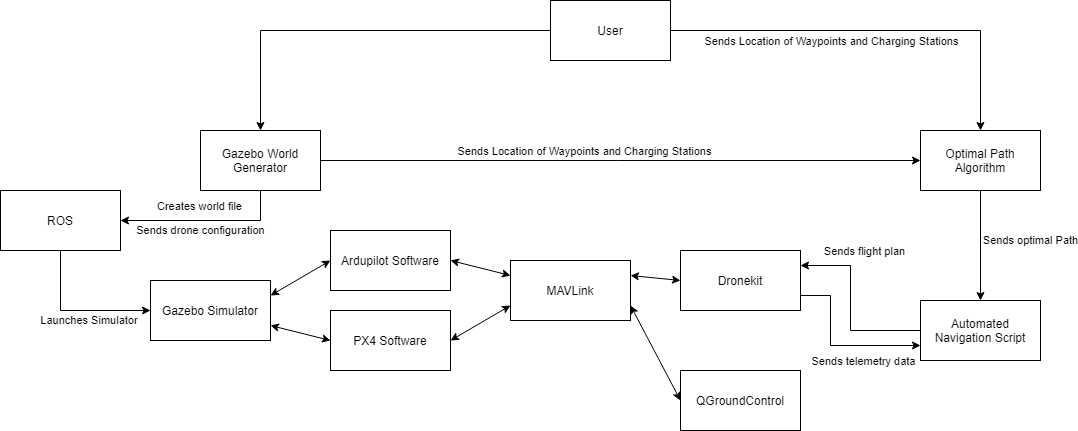

The diagram above was exported from draw.io. Its source (the exported page's mxGraphModel, read from the mxfile embedded in the PNG):
<mxGraphModel dx="1422" dy="705" grid="1" gridSize="10" guides="1" tooltips="1" connect="1" arrows="1" fold="1" page="1" pageScale="1" pageWidth="1654" pageHeight="1169" math="0" shadow="0">
  <root>
    <mxCell id="0" />
    <mxCell id="1" parent="0" />
    <mxCell id="gVvLu7yFpIfXi32afvof-1" value="Gazebo Simulator" style="rounded=0;whiteSpace=wrap;html=1;" parent="1" vertex="1">
      <mxGeometry x="380" y="300" width="120" height="60" as="geometry" />
    </mxCell>
    <mxCell id="gVvLu7yFpIfXi32afvof-2" value="PX4 Software" style="rounded=0;whiteSpace=wrap;html=1;" parent="1" vertex="1">
      <mxGeometry x="560" y="330" width="120" height="60" as="geometry" />
    </mxCell>
    <mxCell id="gVvLu7yFpIfXi32afvof-3" value="Ardupilot Software" style="rounded=0;whiteSpace=wrap;html=1;" parent="1" vertex="1">
      <mxGeometry x="560" y="250" width="120" height="60" as="geometry" />
    </mxCell>
    <mxCell id="gVvLu7yFpIfXi32afvof-4" value="MAVLink" style="rounded=0;whiteSpace=wrap;html=1;" parent="1" vertex="1">
      <mxGeometry x="740" y="280" width="120" height="60" as="geometry" />
    </mxCell>
    <mxCell id="gVvLu7yFpIfXi32afvof-9" style="edgeStyle=orthogonalEdgeStyle;rounded=0;orthogonalLoop=1;jettySize=auto;html=1;entryX=0.5;entryY=0;entryDx=0;entryDy=0;" parent="1" source="gVvLu7yFpIfXi32afvof-5" target="gVvLu7yFpIfXi32afvof-8" edge="1">
      <mxGeometry relative="1" as="geometry" />
    </mxCell>
    <mxCell id="6ZjKz3dhC0xxpBfy00rX-1" style="edgeStyle=orthogonalEdgeStyle;rounded=0;orthogonalLoop=1;jettySize=auto;html=1;exitX=1;exitY=0.5;exitDx=0;exitDy=0;entryX=0.5;entryY=0;entryDx=0;entryDy=0;" parent="1" source="gVvLu7yFpIfXi32afvof-5" target="gVvLu7yFpIfXi32afvof-19" edge="1">
      <mxGeometry relative="1" as="geometry" />
    </mxCell>
    <mxCell id="6ZjKz3dhC0xxpBfy00rX-2" value="Sends Location of Waypoints and Charging Stations" style="edgeLabel;html=1;align=center;verticalAlign=middle;resizable=0;points=[];" parent="6ZjKz3dhC0xxpBfy00rX-1" vertex="1" connectable="0">
      <mxGeometry x="-0.322" y="-3" relative="1" as="geometry">
        <mxPoint x="21" y="7" as="offset" />
      </mxGeometry>
    </mxCell>
    <mxCell id="gVvLu7yFpIfXi32afvof-5" value="User" style="rounded=0;whiteSpace=wrap;html=1;" parent="1" vertex="1">
      <mxGeometry x="780" y="20" width="120" height="60" as="geometry" />
    </mxCell>
    <mxCell id="gVvLu7yFpIfXi32afvof-37" style="edgeStyle=orthogonalEdgeStyle;rounded=0;orthogonalLoop=1;jettySize=auto;html=1;exitX=1;exitY=0.75;exitDx=0;exitDy=0;entryX=0;entryY=0.75;entryDx=0;entryDy=0;" parent="1" source="gVvLu7yFpIfXi32afvof-6" target="gVvLu7yFpIfXi32afvof-33" edge="1">
      <mxGeometry relative="1" as="geometry">
        <Array as="points">
          <mxPoint x="1060" y="315" />
          <mxPoint x="1060" y="365" />
        </Array>
      </mxGeometry>
    </mxCell>
    <mxCell id="gVvLu7yFpIfXi32afvof-38" value="Sends telemetry data" style="edgeLabel;html=1;align=center;verticalAlign=middle;resizable=0;points=[];" parent="gVvLu7yFpIfXi32afvof-37" vertex="1" connectable="0">
      <mxGeometry x="0.1733" y="-4" relative="1" as="geometry">
        <mxPoint x="12" y="11" as="offset" />
      </mxGeometry>
    </mxCell>
    <mxCell id="gVvLu7yFpIfXi32afvof-6" value="Dronekit" style="rounded=0;whiteSpace=wrap;html=1;" parent="1" vertex="1">
      <mxGeometry x="910" y="270" width="120" height="60" as="geometry" />
    </mxCell>
    <mxCell id="gVvLu7yFpIfXi32afvof-7" value="QGroundControl" style="rounded=0;whiteSpace=wrap;html=1;" parent="1" vertex="1">
      <mxGeometry x="910" y="390" width="120" height="60" as="geometry" />
    </mxCell>
    <mxCell id="gVvLu7yFpIfXi32afvof-10" value="Sends drone configuration" style="edgeStyle=orthogonalEdgeStyle;rounded=0;orthogonalLoop=1;jettySize=auto;html=1;exitX=0.5;exitY=1;exitDx=0;exitDy=0;entryX=1;entryY=0.5;entryDx=0;entryDy=0;" parent="1" source="gVvLu7yFpIfXi32afvof-8" target="SNXeLHL-1c7pL2RfGaF4-1" edge="1">
      <mxGeometry x="0.0588" y="10" relative="1" as="geometry">
        <mxPoint as="offset" />
      </mxGeometry>
    </mxCell>
    <mxCell id="gVvLu7yFpIfXi32afvof-25" value="Creates world file" style="edgeLabel;html=1;align=center;verticalAlign=middle;resizable=0;points=[];" parent="gVvLu7yFpIfXi32afvof-10" vertex="1" connectable="0">
      <mxGeometry x="-0.14" y="-1" relative="1" as="geometry">
        <mxPoint x="-19" y="-14" as="offset" />
      </mxGeometry>
    </mxCell>
    <mxCell id="gVvLu7yFpIfXi32afvof-21" style="edgeStyle=orthogonalEdgeStyle;rounded=0;orthogonalLoop=1;jettySize=auto;html=1;exitX=1;exitY=0.5;exitDx=0;exitDy=0;entryX=0;entryY=0.5;entryDx=0;entryDy=0;" parent="1" source="gVvLu7yFpIfXi32afvof-8" target="gVvLu7yFpIfXi32afvof-19" edge="1">
      <mxGeometry relative="1" as="geometry" />
    </mxCell>
    <mxCell id="gVvLu7yFpIfXi32afvof-22" value="Sends Location of Waypoints and Charging Stations" style="edgeLabel;html=1;align=center;verticalAlign=middle;resizable=0;points=[];" parent="gVvLu7yFpIfXi32afvof-21" vertex="1" connectable="0">
      <mxGeometry x="-0.1832" y="2" relative="1" as="geometry">
        <mxPoint x="18" y="-8" as="offset" />
      </mxGeometry>
    </mxCell>
    <mxCell id="gVvLu7yFpIfXi32afvof-8" value="Gazebo World Generator" style="rounded=0;whiteSpace=wrap;html=1;" parent="1" vertex="1">
      <mxGeometry x="430" y="150" width="120" height="60" as="geometry" />
    </mxCell>
    <mxCell id="gVvLu7yFpIfXi32afvof-34" value="Sends optimal Path" style="edgeStyle=orthogonalEdgeStyle;rounded=0;orthogonalLoop=1;jettySize=auto;html=1;entryX=0.5;entryY=0;entryDx=0;entryDy=0;" parent="1" source="gVvLu7yFpIfXi32afvof-19" target="gVvLu7yFpIfXi32afvof-33" edge="1">
      <mxGeometry x="-0.0909" y="50" relative="1" as="geometry">
        <mxPoint as="offset" />
      </mxGeometry>
    </mxCell>
    <mxCell id="gVvLu7yFpIfXi32afvof-19" value="Optimal Path Algorithm" style="rounded=0;whiteSpace=wrap;html=1;" parent="1" vertex="1">
      <mxGeometry x="1150" y="150" width="120" height="60" as="geometry" />
    </mxCell>
    <mxCell id="gVvLu7yFpIfXi32afvof-27" value="" style="endArrow=classic;startArrow=classic;html=1;entryX=0;entryY=0.5;entryDx=0;entryDy=0;exitX=1;exitY=0.25;exitDx=0;exitDy=0;" parent="1" source="gVvLu7yFpIfXi32afvof-1" target="gVvLu7yFpIfXi32afvof-3" edge="1">
      <mxGeometry width="50" height="50" relative="1" as="geometry">
        <mxPoint x="450" y="350" as="sourcePoint" />
        <mxPoint x="490" y="300" as="targetPoint" />
      </mxGeometry>
    </mxCell>
    <mxCell id="gVvLu7yFpIfXi32afvof-28" value="" style="endArrow=classic;startArrow=classic;html=1;entryX=0;entryY=0.5;entryDx=0;entryDy=0;exitX=1;exitY=0.75;exitDx=0;exitDy=0;" parent="1" source="gVvLu7yFpIfXi32afvof-1" target="gVvLu7yFpIfXi32afvof-2" edge="1">
      <mxGeometry width="50" height="50" relative="1" as="geometry">
        <mxPoint x="440" y="430" as="sourcePoint" />
        <mxPoint x="490" y="380" as="targetPoint" />
      </mxGeometry>
    </mxCell>
    <mxCell id="gVvLu7yFpIfXi32afvof-29" value="" style="endArrow=classic;startArrow=classic;html=1;entryX=0;entryY=0.25;entryDx=0;entryDy=0;exitX=1;exitY=0.5;exitDx=0;exitDy=0;" parent="1" source="gVvLu7yFpIfXi32afvof-3" target="gVvLu7yFpIfXi32afvof-4" edge="1">
      <mxGeometry width="50" height="50" relative="1" as="geometry">
        <mxPoint x="450" y="340" as="sourcePoint" />
        <mxPoint x="533" y="380" as="targetPoint" />
      </mxGeometry>
    </mxCell>
    <mxCell id="gVvLu7yFpIfXi32afvof-30" value="" style="endArrow=classic;startArrow=classic;html=1;entryX=0;entryY=0.75;entryDx=0;entryDy=0;exitX=1;exitY=0.5;exitDx=0;exitDy=0;" parent="1" source="gVvLu7yFpIfXi32afvof-2" target="gVvLu7yFpIfXi32afvof-4" edge="1">
      <mxGeometry width="50" height="50" relative="1" as="geometry">
        <mxPoint x="460" y="350" as="sourcePoint" />
        <mxPoint x="543" y="390" as="targetPoint" />
      </mxGeometry>
    </mxCell>
    <mxCell id="gVvLu7yFpIfXi32afvof-31" value="" style="endArrow=classic;startArrow=classic;html=1;exitX=1;exitY=0.25;exitDx=0;exitDy=0;entryX=0;entryY=0.5;entryDx=0;entryDy=0;" parent="1" source="gVvLu7yFpIfXi32afvof-4" target="gVvLu7yFpIfXi32afvof-6" edge="1">
      <mxGeometry width="50" height="50" relative="1" as="geometry">
        <mxPoint x="470" y="360" as="sourcePoint" />
        <mxPoint x="770" y="390" as="targetPoint" />
      </mxGeometry>
    </mxCell>
    <mxCell id="gVvLu7yFpIfXi32afvof-32" value="" style="endArrow=classic;startArrow=classic;html=1;entryX=0;entryY=0.5;entryDx=0;entryDy=0;exitX=1;exitY=0.75;exitDx=0;exitDy=0;" parent="1" source="gVvLu7yFpIfXi32afvof-4" target="gVvLu7yFpIfXi32afvof-7" edge="1">
      <mxGeometry width="50" height="50" relative="1" as="geometry">
        <mxPoint x="480" y="370" as="sourcePoint" />
        <mxPoint x="563" y="410" as="targetPoint" />
      </mxGeometry>
    </mxCell>
    <mxCell id="gVvLu7yFpIfXi32afvof-35" style="edgeStyle=orthogonalEdgeStyle;rounded=0;orthogonalLoop=1;jettySize=auto;html=1;exitX=0;exitY=0.5;exitDx=0;exitDy=0;entryX=1;entryY=0.25;entryDx=0;entryDy=0;" parent="1" source="gVvLu7yFpIfXi32afvof-33" target="gVvLu7yFpIfXi32afvof-6" edge="1">
      <mxGeometry relative="1" as="geometry">
        <Array as="points">
          <mxPoint x="1080" y="350" />
          <mxPoint x="1080" y="285" />
        </Array>
      </mxGeometry>
    </mxCell>
    <mxCell id="gVvLu7yFpIfXi32afvof-36" value="Sends flight plan" style="edgeLabel;html=1;align=center;verticalAlign=middle;resizable=0;points=[];" parent="gVvLu7yFpIfXi32afvof-35" vertex="1" connectable="0">
      <mxGeometry x="-0.3333" y="-15" relative="1" as="geometry">
        <mxPoint x="5" y="-65" as="offset" />
      </mxGeometry>
    </mxCell>
    <mxCell id="gVvLu7yFpIfXi32afvof-33" value="Automated Navigation Script" style="rounded=0;whiteSpace=wrap;html=1;" parent="1" vertex="1">
      <mxGeometry x="1150" y="320" width="120" height="60" as="geometry" />
    </mxCell>
    <mxCell id="SNXeLHL-1c7pL2RfGaF4-2" value="Launches Simulator&amp;nbsp;" style="edgeStyle=orthogonalEdgeStyle;rounded=0;orthogonalLoop=1;jettySize=auto;html=1;exitX=0.5;exitY=1;exitDx=0;exitDy=0;entryX=0;entryY=0.5;entryDx=0;entryDy=0;" edge="1" parent="1" source="SNXeLHL-1c7pL2RfGaF4-1" target="gVvLu7yFpIfXi32afvof-1">
      <mxGeometry x="0.2" y="-10" relative="1" as="geometry">
        <mxPoint as="offset" />
      </mxGeometry>
    </mxCell>
    <mxCell id="SNXeLHL-1c7pL2RfGaF4-1" value="ROS" style="rounded=0;whiteSpace=wrap;html=1;" vertex="1" parent="1">
      <mxGeometry x="230" y="210" width="120" height="60" as="geometry" />
    </mxCell>
  </root>
</mxGraphModel>